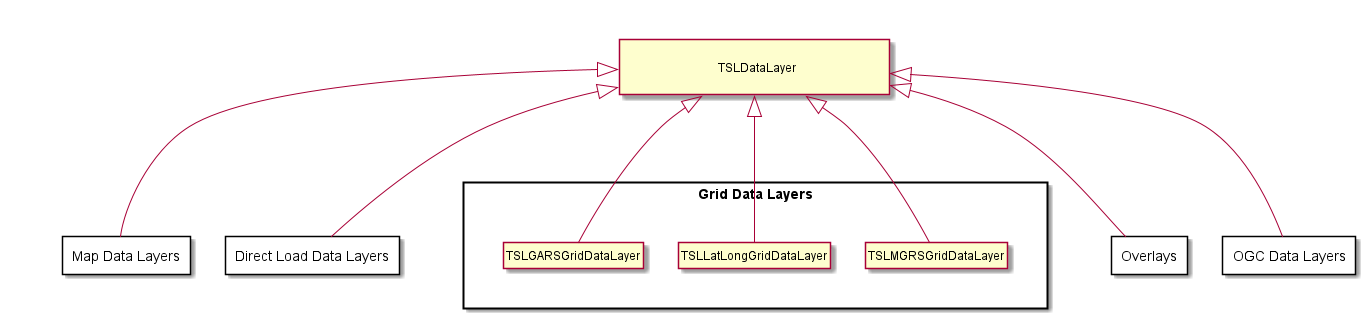

The diagram above was rendered by PlantUML. Its source (embedded in the PNG):
@startuml grid_data_layers_diagram.png
 hide circle
 hide members
 
 together {
   class "\n\t\t\t\tTSLDataLayer\t\t\t\t\n" as TSLDataLayer [[class_t_s_l_data_layer.html{TSLDataLayer}]]
 } 
 together {
   together {
     package "Map Data Layers" as Map_Data_Layers <<Rectangle>> [[#map_data_layers_diagram{Map Data Layers package}]]{
     }
     package "Direct Load Data Layers" as Direct_Load_Data_Layers <<Rectangle>> [[#direct_load_data_layers_diagram{Direct Load Data Layers package}]]{
     }
   }
   together {
     package "Grid Data Layers" as Grid_Data_Layers <<Rectangle>> {  
       together {
         class TSLGARSGridDataLayer [[class_t_s_l_g_a_r_s_grid_data_layer.html{TSLGARSGridDataLayer}]]
         class TSLLatLongGridDataLayer [[class_t_s_l_lat_long_grid_data_layer.html{TSLLatLongGridDataLayer}]]
         class TSLMGRSGridDataLayer [[class_t_s_l_c_a_d_r_g_data_layer.html{TSLMGRSGridDataLayer}]]
       }
     }
   }
   together {
     package "Overlays" as Overlay_Data_Layers <<Rectangle>> [[#overlay_data_layers_diagram{Overlays package}]]{
     }
     package "OGC Data Layers" as OGC_Data_Layers <<Rectangle>> [[#ogc_data_layers_diagram{OGC Data Layers package}]]{
     }
   }
 }
 TSLDataLayer <|- TSLGARSGridDataLayer
 TSLDataLayer <|- TSLLatLongGridDataLayer
 TSLDataLayer <|- TSLMGRSGridDataLayer

 TSLDataLayer <|-left Map_Data_Layers
 TSLDataLayer <|-left Direct_Load_Data_Layers

 TSLDataLayer <|-right Overlay_Data_Layers
 TSLDataLayer <|-right OGC_Data_Layers

 TSLDataLayer -[hidden]left Map_Data_Layers
 TSLDataLayer -[hidden]right Overlay_Data_Layers
@enduml